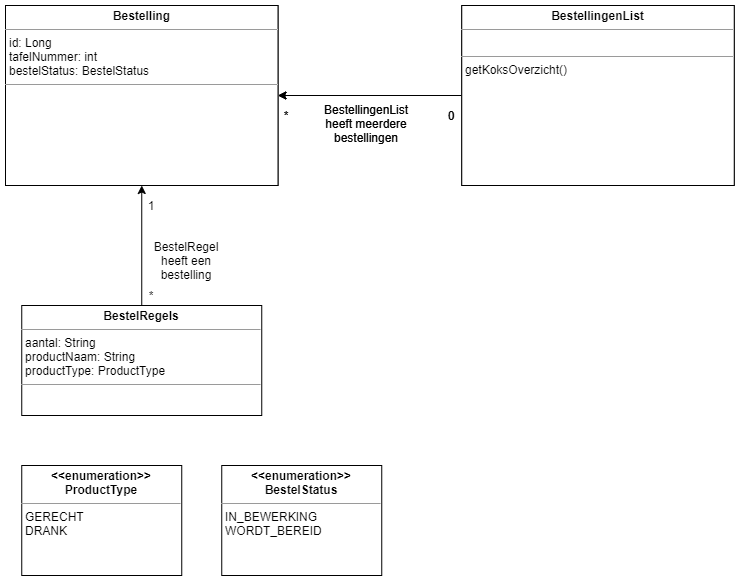

The diagram above was exported from draw.io. Its source (the exported page's mxGraphModel, read from the mxfile embedded in the PNG):
<mxGraphModel dx="1104" dy="765" grid="1" gridSize="10" guides="1" tooltips="1" connect="1" arrows="1" fold="1" page="1" pageScale="1" pageWidth="850" pageHeight="1100" math="0" shadow="0">
  <root>
    <mxCell id="3yFMzIo7XEz2k74NRjQE-0" />
    <mxCell id="3yFMzIo7XEz2k74NRjQE-1" parent="3yFMzIo7XEz2k74NRjQE-0" />
    <mxCell id="3yFMzIo7XEz2k74NRjQE-2" value="&lt;p style=&quot;margin: 0px ; margin-top: 4px ; text-align: center&quot;&gt;&lt;b&gt;Bestelling&lt;/b&gt;&lt;/p&gt;&lt;hr size=&quot;1&quot;&gt;&lt;p style=&quot;margin: 0px ; margin-left: 4px&quot;&gt;id: Long&lt;/p&gt;&lt;p style=&quot;margin: 0px ; margin-left: 4px&quot;&gt;tafelNummer: int&lt;/p&gt;&lt;p style=&quot;margin: 0px ; margin-left: 4px&quot;&gt;bestelStatus: BestelStatus&lt;/p&gt;&lt;hr size=&quot;1&quot;&gt;&lt;p style=&quot;margin: 0px ; margin-left: 4px&quot;&gt;bestellingAanmaken(): void&lt;/p&gt;&lt;p style=&quot;margin: 0px ; margin-left: 4px&quot;&gt;productToevoegen(): void&lt;br&gt;&lt;/p&gt;&lt;p style=&quot;margin: 0px ; margin-left: 4px&quot;&gt;aantalOphogen(&lt;span&gt;): void&lt;/span&gt;&lt;/p&gt;&lt;p style=&quot;margin: 0px ; margin-left: 4px&quot;&gt;bestellingInsturen(): void&lt;/p&gt;&lt;p style=&quot;margin: 0px ; margin-left: 4px&quot;&gt;setTafelNummer(): void&lt;/p&gt;" style="verticalAlign=top;align=left;overflow=fill;fontSize=12;fontFamily=Helvetica;html=1;" parent="3yFMzIo7XEz2k74NRjQE-1" vertex="1">
      <mxGeometry x="80" y="40" width="272.5" height="180" as="geometry" />
    </mxCell>
    <mxCell id="3yFMzIo7XEz2k74NRjQE-3" style="edgeStyle=orthogonalEdgeStyle;rounded=0;orthogonalLoop=1;jettySize=auto;html=1;entryX=1;entryY=0.5;entryDx=0;entryDy=0;" parent="3yFMzIo7XEz2k74NRjQE-1" source="3yFMzIo7XEz2k74NRjQE-4" target="3yFMzIo7XEz2k74NRjQE-2" edge="1">
      <mxGeometry relative="1" as="geometry" />
    </mxCell>
    <mxCell id="3yFMzIo7XEz2k74NRjQE-4" value="&lt;p style=&quot;margin: 0px ; margin-top: 4px ; text-align: center&quot;&gt;&lt;b&gt;BestellingenList&lt;/b&gt;&lt;/p&gt;&lt;hr size=&quot;1&quot;&gt;&lt;p style=&quot;margin: 0px ; margin-left: 4px&quot;&gt;&lt;br&gt;&lt;/p&gt;&lt;hr size=&quot;1&quot;&gt;&lt;p style=&quot;margin: 0px ; margin-left: 4px&quot;&gt;getKoksOverzicht()&lt;/p&gt;" style="verticalAlign=top;align=left;overflow=fill;fontSize=12;fontFamily=Helvetica;html=1;" parent="3yFMzIo7XEz2k74NRjQE-1" vertex="1">
      <mxGeometry x="536.25" y="40" width="272.5" height="180" as="geometry" />
    </mxCell>
    <mxCell id="3yFMzIo7XEz2k74NRjQE-5" value="*" style="text;html=1;strokeColor=none;fillColor=none;align=center;verticalAlign=middle;whiteSpace=wrap;rounded=0;" parent="3yFMzIo7XEz2k74NRjQE-1" vertex="1">
      <mxGeometry x="351.25" y="140" width="20" height="20" as="geometry" />
    </mxCell>
    <mxCell id="3yFMzIo7XEz2k74NRjQE-6" value="0" style="text;html=1;strokeColor=none;fillColor=none;align=center;verticalAlign=middle;whiteSpace=wrap;rounded=0;" parent="3yFMzIo7XEz2k74NRjQE-1" vertex="1">
      <mxGeometry x="516.25" y="140" width="20" height="20" as="geometry" />
    </mxCell>
    <mxCell id="3yFMzIo7XEz2k74NRjQE-7" value="BestellingenList heeft meerdere bestellingen" style="text;html=1;strokeColor=none;fillColor=none;align=center;verticalAlign=middle;whiteSpace=wrap;rounded=0;" parent="3yFMzIo7XEz2k74NRjQE-1" vertex="1">
      <mxGeometry x="396.25" y="135" width="90" height="45" as="geometry" />
    </mxCell>
    <mxCell id="dQRZs4B_f1sf_dlWXnFQ-0" style="edgeStyle=orthogonalEdgeStyle;rounded=0;orthogonalLoop=1;jettySize=auto;html=1;exitX=0.5;exitY=0;exitDx=0;exitDy=0;entryX=0.5;entryY=1;entryDx=0;entryDy=0;endArrow=classic;endFill=1;" parent="3yFMzIo7XEz2k74NRjQE-1" source="dQRZs4B_f1sf_dlWXnFQ-2" target="dQRZs4B_f1sf_dlWXnFQ-1" edge="1">
      <mxGeometry relative="1" as="geometry" />
    </mxCell>
    <mxCell id="dQRZs4B_f1sf_dlWXnFQ-1" value="&lt;p style=&quot;margin: 0px ; margin-top: 4px ; text-align: center&quot;&gt;&lt;b&gt;Bestelling&lt;/b&gt;&lt;/p&gt;&lt;hr size=&quot;1&quot;&gt;&lt;p style=&quot;margin: 0px ; margin-left: 4px&quot;&gt;id: Long&lt;/p&gt;&lt;p style=&quot;margin: 0px ; margin-left: 4px&quot;&gt;tafelNummer: int&lt;/p&gt;&lt;p style=&quot;margin: 0px ; margin-left: 4px&quot;&gt;bestelStatus: BestelStatus&lt;/p&gt;&lt;hr size=&quot;1&quot;&gt;&lt;p style=&quot;margin: 0px ; margin-left: 4px&quot;&gt;&lt;br&gt;&lt;/p&gt;" style="verticalAlign=top;align=left;overflow=fill;fontSize=12;fontFamily=Helvetica;html=1;" parent="3yFMzIo7XEz2k74NRjQE-1" vertex="1">
      <mxGeometry x="80" y="40" width="272.5" height="180" as="geometry" />
    </mxCell>
    <mxCell id="dQRZs4B_f1sf_dlWXnFQ-2" value="&lt;p style=&quot;margin: 0px ; margin-top: 4px ; text-align: center&quot;&gt;&lt;b&gt;BestelRegels&lt;/b&gt;&lt;/p&gt;&lt;hr size=&quot;1&quot;&gt;&lt;p style=&quot;margin: 0px ; margin-left: 4px&quot;&gt;aantal: String&lt;/p&gt;&lt;p style=&quot;margin: 0px ; margin-left: 4px&quot;&gt;productNaam: String&lt;br&gt;&lt;/p&gt;&lt;p style=&quot;margin: 0px ; margin-left: 4px&quot;&gt;productType: ProductType&lt;/p&gt;&lt;hr size=&quot;1&quot;&gt;&lt;p style=&quot;margin: 0px ; margin-left: 4px&quot;&gt;&lt;br&gt;&lt;/p&gt;" style="verticalAlign=top;align=left;overflow=fill;fontSize=12;fontFamily=Helvetica;html=1;" parent="3yFMzIo7XEz2k74NRjQE-1" vertex="1">
      <mxGeometry x="96.25" y="340" width="240" height="110" as="geometry" />
    </mxCell>
    <mxCell id="dQRZs4B_f1sf_dlWXnFQ-3" value="&lt;p style=&quot;margin: 0px ; margin-top: 4px ; text-align: center&quot;&gt;&lt;b&gt;&amp;lt;&amp;lt;enumeration&amp;gt;&amp;gt;&lt;br&gt;ProductType&lt;/b&gt;&lt;/p&gt;&lt;hr size=&quot;1&quot;&gt;&lt;p style=&quot;margin: 0px ; margin-left: 4px&quot;&gt;GERECHT&lt;/p&gt;&lt;p style=&quot;margin: 0px ; margin-left: 4px&quot;&gt;&lt;/p&gt;&lt;p style=&quot;margin: 0px ; margin-left: 4px&quot;&gt;DRANK&lt;/p&gt;" style="verticalAlign=top;align=left;overflow=fill;fontSize=12;fontFamily=Helvetica;html=1;" parent="3yFMzIo7XEz2k74NRjQE-1" vertex="1">
      <mxGeometry x="96.25" y="500" width="160" height="110" as="geometry" />
    </mxCell>
    <mxCell id="dQRZs4B_f1sf_dlWXnFQ-4" value="1" style="text;html=1;strokeColor=none;fillColor=none;align=center;verticalAlign=middle;whiteSpace=wrap;rounded=0;" parent="3yFMzIo7XEz2k74NRjQE-1" vertex="1">
      <mxGeometry x="216.25" y="230" width="20" height="20" as="geometry" />
    </mxCell>
    <mxCell id="dQRZs4B_f1sf_dlWXnFQ-5" value="*" style="text;html=1;strokeColor=none;fillColor=none;align=center;verticalAlign=middle;whiteSpace=wrap;rounded=0;" parent="3yFMzIo7XEz2k74NRjQE-1" vertex="1">
      <mxGeometry x="216.25" y="320" width="20" height="20" as="geometry" />
    </mxCell>
    <mxCell id="dQRZs4B_f1sf_dlWXnFQ-6" value="BestelRegel heeft een bestelling" style="text;html=1;strokeColor=none;fillColor=none;align=center;verticalAlign=middle;whiteSpace=wrap;rounded=0;" parent="3yFMzIo7XEz2k74NRjQE-1" vertex="1">
      <mxGeometry x="216.25" y="280" width="90" height="30" as="geometry" />
    </mxCell>
    <mxCell id="dQRZs4B_f1sf_dlWXnFQ-7" value="&lt;p style=&quot;margin: 0px ; margin-top: 4px ; text-align: center&quot;&gt;&lt;b&gt;&amp;lt;&amp;lt;enumeration&amp;gt;&amp;gt;&lt;br&gt;BestelStatus&lt;/b&gt;&lt;/p&gt;&lt;hr size=&quot;1&quot;&gt;&lt;p style=&quot;margin: 0px ; margin-left: 4px&quot;&gt;IN_BEWERKING&lt;/p&gt;&lt;p style=&quot;margin: 0px ; margin-left: 4px&quot;&gt;&lt;/p&gt;&lt;p style=&quot;margin: 0px ; margin-left: 4px&quot;&gt;WORDT_BEREID&lt;/p&gt;" style="verticalAlign=top;align=left;overflow=fill;fontSize=12;fontFamily=Helvetica;html=1;" parent="3yFMzIo7XEz2k74NRjQE-1" vertex="1">
      <mxGeometry x="296.25" y="500" width="160" height="110" as="geometry" />
    </mxCell>
    <mxCell id="dQRZs4B_f1sf_dlWXnFQ-8" style="edgeStyle=orthogonalEdgeStyle;rounded=0;orthogonalLoop=1;jettySize=auto;html=1;entryX=1;entryY=0.5;entryDx=0;entryDy=0;" parent="3yFMzIo7XEz2k74NRjQE-1" source="dQRZs4B_f1sf_dlWXnFQ-9" target="dQRZs4B_f1sf_dlWXnFQ-1" edge="1">
      <mxGeometry relative="1" as="geometry" />
    </mxCell>
    <mxCell id="dQRZs4B_f1sf_dlWXnFQ-9" value="&lt;p style=&quot;margin: 0px ; margin-top: 4px ; text-align: center&quot;&gt;&lt;b&gt;BestellingenList&lt;/b&gt;&lt;/p&gt;&lt;hr size=&quot;1&quot;&gt;&lt;p style=&quot;margin: 0px ; margin-left: 4px&quot;&gt;&lt;br&gt;&lt;/p&gt;&lt;hr size=&quot;1&quot;&gt;&lt;p style=&quot;margin: 0px ; margin-left: 4px&quot;&gt;getKoksOverzicht()&lt;/p&gt;" style="verticalAlign=top;align=left;overflow=fill;fontSize=12;fontFamily=Helvetica;html=1;" parent="3yFMzIo7XEz2k74NRjQE-1" vertex="1">
      <mxGeometry x="536.25" y="40" width="272.5" height="180" as="geometry" />
    </mxCell>
    <mxCell id="dQRZs4B_f1sf_dlWXnFQ-10" value="*" style="text;html=1;strokeColor=none;fillColor=none;align=center;verticalAlign=middle;whiteSpace=wrap;rounded=0;" parent="3yFMzIo7XEz2k74NRjQE-1" vertex="1">
      <mxGeometry x="351.25" y="140" width="20" height="20" as="geometry" />
    </mxCell>
    <mxCell id="dQRZs4B_f1sf_dlWXnFQ-11" value="0" style="text;html=1;strokeColor=none;fillColor=none;align=center;verticalAlign=middle;whiteSpace=wrap;rounded=0;" parent="3yFMzIo7XEz2k74NRjQE-1" vertex="1">
      <mxGeometry x="516.25" y="140" width="20" height="20" as="geometry" />
    </mxCell>
    <mxCell id="dQRZs4B_f1sf_dlWXnFQ-12" value="BestellingenList heeft meerdere bestellingen" style="text;html=1;strokeColor=none;fillColor=none;align=center;verticalAlign=middle;whiteSpace=wrap;rounded=0;" parent="3yFMzIo7XEz2k74NRjQE-1" vertex="1">
      <mxGeometry x="396.25" y="135" width="90" height="45" as="geometry" />
    </mxCell>
  </root>
</mxGraphModel>